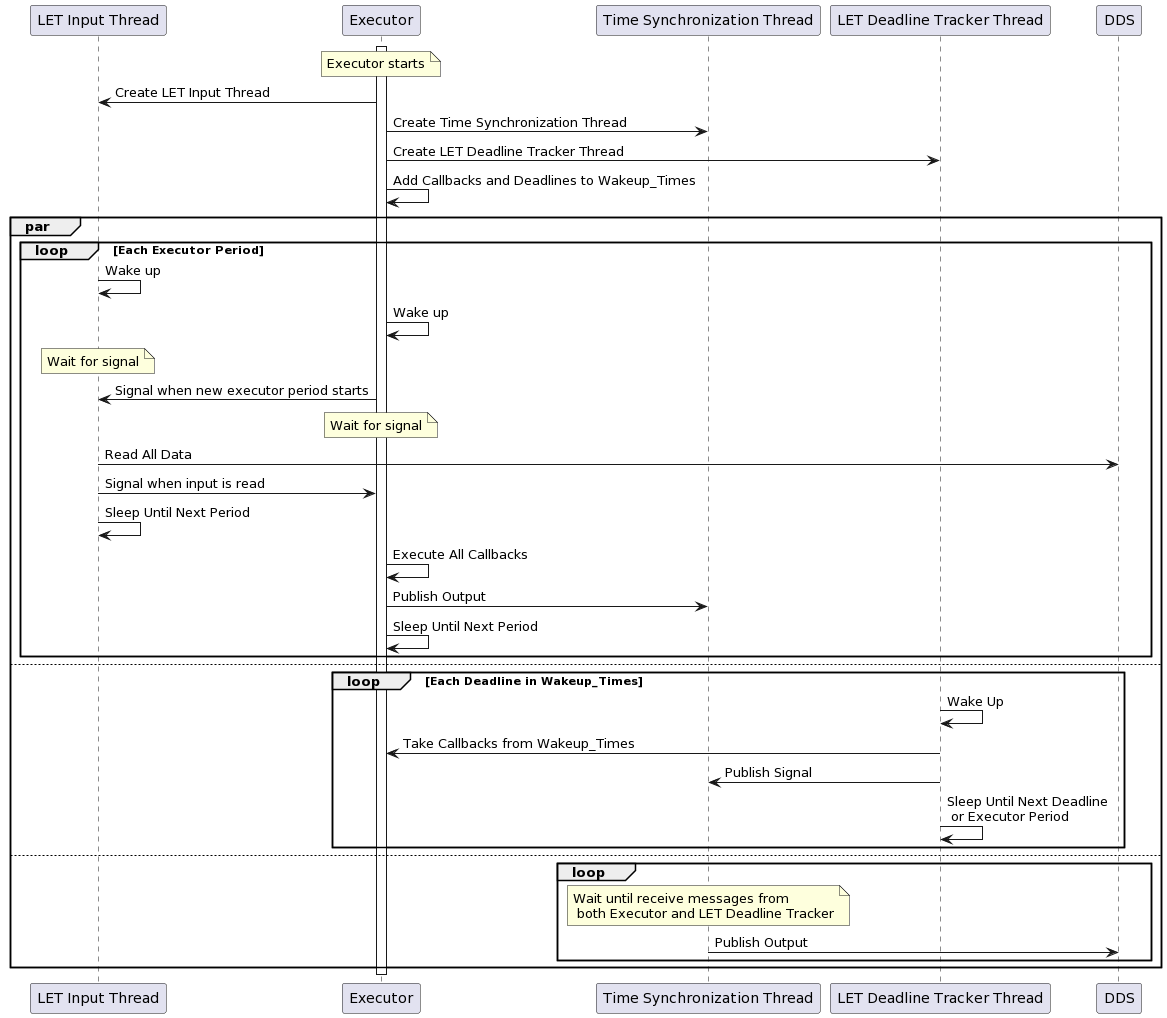

The diagram above was rendered by PlantUML. Its source (embedded in the PNG):
@startuml
participant "LET Input Thread" as let_input
participant "Executor" as executor
participant TimeSyncNode as "Time Synchronization Thread"
participant LETDeadline as "LET Deadline Tracker Thread"
participant "DDS" as dds

activate executor
note over executor: Executor starts

executor -> let_input: Create LET Input Thread
executor -> TimeSyncNode: Create Time Synchronization Thread
executor -> LETDeadline: Create LET Deadline Tracker Thread

executor -> executor : Add Callbacks and Deadlines to Wakeup_Times

par
loop Each Executor Period
  let_input -> let_input : Wake up
  executor -> executor : Wake up
  note over let_input: Wait for signal
  executor -> let_input: Signal when new executor period starts
  note over executor: Wait for signal
  let_input -> dds: Read All Data
  let_input -> executor: Signal when input is read
  let_input -> let_input : Sleep Until Next Period
  executor -> executor : Execute All Callbacks
  executor -> TimeSyncNode : Publish Output
  executor -> executor : Sleep Until Next Period
end
else
loop Each Deadline in Wakeup_Times
  LETDeadline -> LETDeadline : Wake Up
  LETDeadline -> executor : Take Callbacks from Wakeup_Times
  LETDeadline -> TimeSyncNode: Publish Signal
  LETDeadline -> LETDeadline : Sleep Until Next Deadline \n or Executor Period
end
else
loop
  note over TimeSyncNode: Wait until receive messages from \n both Executor and LET Deadline Tracker
  TimeSyncNode -> dds : Publish Output
end
end
deactivate executor
deactivate let_input
deactivate TimeSyncNode
deactivate LETDeadline
@enduml